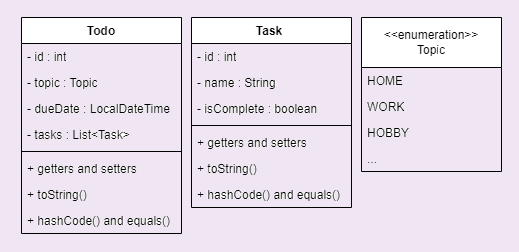

The diagram above was exported from draw.io. Its source (the exported page's mxGraphModel, read from the mxfile embedded in the PNG):
<mxGraphModel dx="1073" dy="653" grid="1" gridSize="10" guides="1" tooltips="1" connect="1" arrows="1" fold="1" page="1" pageScale="1" pageWidth="850" pageHeight="1100" math="0" shadow="0">
  <root>
    <mxCell id="0" />
    <mxCell id="1" parent="0" />
    <mxCell id="Rsh-UXdfRzK-OPdZdRGy-21" value="Todo" style="swimlane;fontStyle=1;align=center;verticalAlign=top;childLayout=stackLayout;horizontal=1;startSize=26;horizontalStack=0;resizeParent=1;resizeParentMax=0;resizeLast=0;collapsible=1;marginBottom=0;whiteSpace=wrap;html=1;" vertex="1" parent="1">
      <mxGeometry x="240" y="170" width="160" height="216" as="geometry" />
    </mxCell>
    <mxCell id="Rsh-UXdfRzK-OPdZdRGy-22" value="- id : int" style="text;strokeColor=none;fillColor=none;align=left;verticalAlign=top;spacingLeft=4;spacingRight=4;overflow=hidden;rotatable=0;points=[[0,0.5],[1,0.5]];portConstraint=eastwest;whiteSpace=wrap;html=1;" vertex="1" parent="Rsh-UXdfRzK-OPdZdRGy-21">
      <mxGeometry y="26" width="160" height="26" as="geometry" />
    </mxCell>
    <mxCell id="Rsh-UXdfRzK-OPdZdRGy-25" value="- topic : Topic" style="text;strokeColor=none;fillColor=none;align=left;verticalAlign=top;spacingLeft=4;spacingRight=4;overflow=hidden;rotatable=0;points=[[0,0.5],[1,0.5]];portConstraint=eastwest;whiteSpace=wrap;html=1;" vertex="1" parent="Rsh-UXdfRzK-OPdZdRGy-21">
      <mxGeometry y="52" width="160" height="26" as="geometry" />
    </mxCell>
    <mxCell id="Rsh-UXdfRzK-OPdZdRGy-27" value="- dueDate : LocalDateTime" style="text;strokeColor=none;fillColor=none;align=left;verticalAlign=top;spacingLeft=4;spacingRight=4;overflow=hidden;rotatable=0;points=[[0,0.5],[1,0.5]];portConstraint=eastwest;whiteSpace=wrap;html=1;" vertex="1" parent="Rsh-UXdfRzK-OPdZdRGy-21">
      <mxGeometry y="78" width="160" height="26" as="geometry" />
    </mxCell>
    <mxCell id="Rsh-UXdfRzK-OPdZdRGy-26" value="- tasks : List&amp;lt;Task&amp;gt;" style="text;strokeColor=none;fillColor=none;align=left;verticalAlign=top;spacingLeft=4;spacingRight=4;overflow=hidden;rotatable=0;points=[[0,0.5],[1,0.5]];portConstraint=eastwest;whiteSpace=wrap;html=1;" vertex="1" parent="Rsh-UXdfRzK-OPdZdRGy-21">
      <mxGeometry y="104" width="160" height="26" as="geometry" />
    </mxCell>
    <mxCell id="Rsh-UXdfRzK-OPdZdRGy-23" value="" style="line;strokeWidth=1;fillColor=none;align=left;verticalAlign=middle;spacingTop=-1;spacingLeft=3;spacingRight=3;rotatable=0;labelPosition=right;points=[];portConstraint=eastwest;strokeColor=inherit;" vertex="1" parent="Rsh-UXdfRzK-OPdZdRGy-21">
      <mxGeometry y="130" width="160" height="8" as="geometry" />
    </mxCell>
    <mxCell id="Rsh-UXdfRzK-OPdZdRGy-28" value="+ getters and setters" style="text;strokeColor=none;fillColor=none;align=left;verticalAlign=top;spacingLeft=4;spacingRight=4;overflow=hidden;rotatable=0;points=[[0,0.5],[1,0.5]];portConstraint=eastwest;whiteSpace=wrap;html=1;" vertex="1" parent="Rsh-UXdfRzK-OPdZdRGy-21">
      <mxGeometry y="138" width="160" height="26" as="geometry" />
    </mxCell>
    <mxCell id="Rsh-UXdfRzK-OPdZdRGy-29" value="+ toString()" style="text;strokeColor=none;fillColor=none;align=left;verticalAlign=top;spacingLeft=4;spacingRight=4;overflow=hidden;rotatable=0;points=[[0,0.5],[1,0.5]];portConstraint=eastwest;whiteSpace=wrap;html=1;" vertex="1" parent="Rsh-UXdfRzK-OPdZdRGy-21">
      <mxGeometry y="164" width="160" height="26" as="geometry" />
    </mxCell>
    <mxCell id="Rsh-UXdfRzK-OPdZdRGy-24" value="+ hashCode() and equals()" style="text;strokeColor=none;fillColor=none;align=left;verticalAlign=top;spacingLeft=4;spacingRight=4;overflow=hidden;rotatable=0;points=[[0,0.5],[1,0.5]];portConstraint=eastwest;whiteSpace=wrap;html=1;" vertex="1" parent="Rsh-UXdfRzK-OPdZdRGy-21">
      <mxGeometry y="190" width="160" height="26" as="geometry" />
    </mxCell>
    <mxCell id="Rsh-UXdfRzK-OPdZdRGy-30" value="Todo" style="swimlane;fontStyle=1;align=center;verticalAlign=top;childLayout=stackLayout;horizontal=1;startSize=26;horizontalStack=0;resizeParent=1;resizeParentMax=0;resizeLast=0;collapsible=1;marginBottom=0;whiteSpace=wrap;html=1;" vertex="1" parent="1">
      <mxGeometry x="410" y="170" width="160" height="190" as="geometry" />
    </mxCell>
    <mxCell id="Rsh-UXdfRzK-OPdZdRGy-31" value="- id : int" style="text;strokeColor=none;fillColor=none;align=left;verticalAlign=top;spacingLeft=4;spacingRight=4;overflow=hidden;rotatable=0;points=[[0,0.5],[1,0.5]];portConstraint=eastwest;whiteSpace=wrap;html=1;" vertex="1" parent="Rsh-UXdfRzK-OPdZdRGy-30">
      <mxGeometry y="26" width="160" height="26" as="geometry" />
    </mxCell>
    <mxCell id="Rsh-UXdfRzK-OPdZdRGy-32" value="- name : String" style="text;strokeColor=none;fillColor=none;align=left;verticalAlign=top;spacingLeft=4;spacingRight=4;overflow=hidden;rotatable=0;points=[[0,0.5],[1,0.5]];portConstraint=eastwest;whiteSpace=wrap;html=1;" vertex="1" parent="Rsh-UXdfRzK-OPdZdRGy-30">
      <mxGeometry y="52" width="160" height="26" as="geometry" />
    </mxCell>
    <mxCell id="Rsh-UXdfRzK-OPdZdRGy-33" value="- isComplete : boolean" style="text;strokeColor=none;fillColor=none;align=left;verticalAlign=top;spacingLeft=4;spacingRight=4;overflow=hidden;rotatable=0;points=[[0,0.5],[1,0.5]];portConstraint=eastwest;whiteSpace=wrap;html=1;" vertex="1" parent="Rsh-UXdfRzK-OPdZdRGy-30">
      <mxGeometry y="78" width="160" height="26" as="geometry" />
    </mxCell>
    <mxCell id="Rsh-UXdfRzK-OPdZdRGy-35" value="" style="line;strokeWidth=1;fillColor=none;align=left;verticalAlign=middle;spacingTop=-1;spacingLeft=3;spacingRight=3;rotatable=0;labelPosition=right;points=[];portConstraint=eastwest;strokeColor=inherit;" vertex="1" parent="Rsh-UXdfRzK-OPdZdRGy-30">
      <mxGeometry y="104" width="160" height="8" as="geometry" />
    </mxCell>
    <mxCell id="Rsh-UXdfRzK-OPdZdRGy-36" value="+ getters and setters" style="text;strokeColor=none;fillColor=none;align=left;verticalAlign=top;spacingLeft=4;spacingRight=4;overflow=hidden;rotatable=0;points=[[0,0.5],[1,0.5]];portConstraint=eastwest;whiteSpace=wrap;html=1;" vertex="1" parent="Rsh-UXdfRzK-OPdZdRGy-30">
      <mxGeometry y="112" width="160" height="26" as="geometry" />
    </mxCell>
    <mxCell id="Rsh-UXdfRzK-OPdZdRGy-37" value="+ toString()" style="text;strokeColor=none;fillColor=none;align=left;verticalAlign=top;spacingLeft=4;spacingRight=4;overflow=hidden;rotatable=0;points=[[0,0.5],[1,0.5]];portConstraint=eastwest;whiteSpace=wrap;html=1;" vertex="1" parent="Rsh-UXdfRzK-OPdZdRGy-30">
      <mxGeometry y="138" width="160" height="26" as="geometry" />
    </mxCell>
    <mxCell id="Rsh-UXdfRzK-OPdZdRGy-38" value="+ hashCode() and equals()" style="text;strokeColor=none;fillColor=none;align=left;verticalAlign=top;spacingLeft=4;spacingRight=4;overflow=hidden;rotatable=0;points=[[0,0.5],[1,0.5]];portConstraint=eastwest;whiteSpace=wrap;html=1;" vertex="1" parent="Rsh-UXdfRzK-OPdZdRGy-30">
      <mxGeometry y="164" width="160" height="26" as="geometry" />
    </mxCell>
    <mxCell id="Rsh-UXdfRzK-OPdZdRGy-48" value="&amp;lt;&amp;lt;enumeration&amp;gt;&amp;gt;&lt;br&gt;Topic" style="swimlane;fontStyle=0;childLayout=stackLayout;horizontal=1;startSize=50;fillColor=none;horizontalStack=0;resizeParent=1;resizeParentMax=0;resizeLast=0;collapsible=1;marginBottom=0;whiteSpace=wrap;html=1;" vertex="1" parent="1">
      <mxGeometry x="580" y="170" width="140" height="154" as="geometry" />
    </mxCell>
    <mxCell id="Rsh-UXdfRzK-OPdZdRGy-49" value="HOME" style="text;strokeColor=none;fillColor=none;align=left;verticalAlign=top;spacingLeft=4;spacingRight=4;overflow=hidden;rotatable=0;points=[[0,0.5],[1,0.5]];portConstraint=eastwest;whiteSpace=wrap;html=1;" vertex="1" parent="Rsh-UXdfRzK-OPdZdRGy-48">
      <mxGeometry y="50" width="140" height="26" as="geometry" />
    </mxCell>
    <mxCell id="Rsh-UXdfRzK-OPdZdRGy-50" value="WORK" style="text;strokeColor=none;fillColor=none;align=left;verticalAlign=top;spacingLeft=4;spacingRight=4;overflow=hidden;rotatable=0;points=[[0,0.5],[1,0.5]];portConstraint=eastwest;whiteSpace=wrap;html=1;" vertex="1" parent="Rsh-UXdfRzK-OPdZdRGy-48">
      <mxGeometry y="76" width="140" height="26" as="geometry" />
    </mxCell>
    <mxCell id="Rsh-UXdfRzK-OPdZdRGy-51" value="HOBBY" style="text;strokeColor=none;fillColor=none;align=left;verticalAlign=top;spacingLeft=4;spacingRight=4;overflow=hidden;rotatable=0;points=[[0,0.5],[1,0.5]];portConstraint=eastwest;whiteSpace=wrap;html=1;" vertex="1" parent="Rsh-UXdfRzK-OPdZdRGy-48">
      <mxGeometry y="102" width="140" height="26" as="geometry" />
    </mxCell>
    <mxCell id="Rsh-UXdfRzK-OPdZdRGy-52" value="..." style="text;strokeColor=none;fillColor=none;align=left;verticalAlign=top;spacingLeft=4;spacingRight=4;overflow=hidden;rotatable=0;points=[[0,0.5],[1,0.5]];portConstraint=eastwest;whiteSpace=wrap;html=1;" vertex="1" parent="Rsh-UXdfRzK-OPdZdRGy-48">
      <mxGeometry y="128" width="140" height="26" as="geometry" />
    </mxCell>
  </root>
</mxGraphModel>